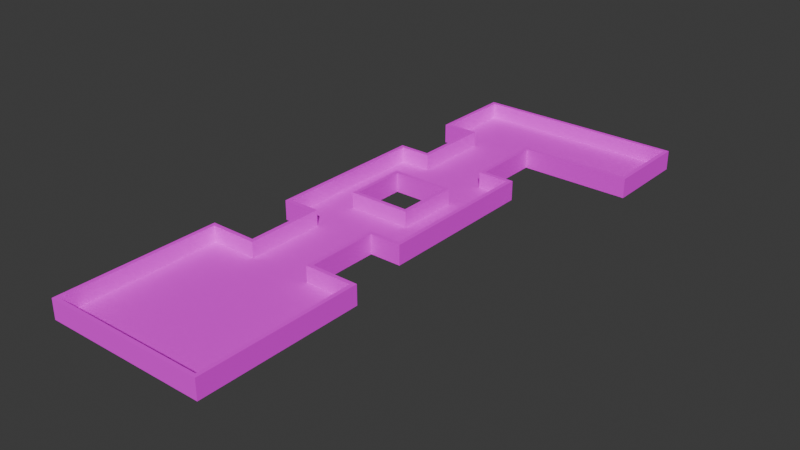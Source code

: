 # Source: mle-basic3-5.blend  (saved by Blender 4.0.36; exported with 4.5.12 LTS)
import bpy
from mathutils import Matrix  # noqa: F401  (used for matrix-valued properties, if any)

bpy.ops.wm.read_factory_settings(use_empty=True)
scene = bpy.context.scene
scene.name = 'Scene'

# ---- collections
col_collection = bpy.data.collections.new('Collection'); scene.collection.children.link(col_collection)

# ---- images (referenced by path relative to the original .blend; pixels are not part of the script)
import os
ASSET_DIR = os.environ.get("B2B_ASSET_DIR", "")  # directory of the original .blend (textures are referenced by path, not embedded)
HERE = os.path.dirname(os.path.abspath(__file__))  # packed textures are extracted next to this script under _unpacked/

def load_image(name, relpath, width, height, colorspace="sRGB"):
    """Load a texture the original file referenced (path relative to the .blend, or extracted next to this script)."""
    p = next((c for c in (os.path.join(HERE, relpath), os.path.join(ASSET_DIR, relpath)) if relpath and os.path.exists(c)), "")
    if p:
        img = bpy.data.images.load(p, check_existing=True)
        img.name = name
    else:  # same state as the original file: an image datablock whose file is absent (Cycles renders it pink)
        img = bpy.data.images.new(name, width, height)
        img.source = "FILE"
        img.filepath = "//" + (relpath or name)
    img.colorspace_settings.name = colorspace
    return img
img_texture_08_png = load_image('texture_08.png', 'texture_08.png', 1024, 1024, 'sRGB')
img_texture_13_png = load_image('texture_13.png', 'texture_13.png', 1024, 1024, 'sRGB')

# ---- materials (node trees are filled in below, after node groups)
mat_floor = bpy.data.materials.new('Floor')
mat_floor.use_transparent_shadow = False
mat_wall = bpy.data.materials.new('Wall')
mat_wall.use_transparent_shadow = False

# ---- material node trees
mat_floor.use_nodes = True; mat_floor.node_tree.nodes.clear()
_N = mat_floor.node_tree.nodes; _L = mat_floor.node_tree.links
n0 = _N.new('ShaderNodeBsdfPrincipled'); n0.name = 'Principled BSDF'; n0.location = (10, 300)
n0.inputs[2].default_value = 1.0
n0.inputs[3].default_value = 1.45
n1 = _N.new('ShaderNodeOutputMaterial'); n1.name = 'Material Output'; n1.location = (300, 300)
n2 = _N.new('ShaderNodeTexImage'); n2.name = 'Image Texture'; n2.location = (-309, 284)
n2.image = img_texture_08_png
_L.new(n0.outputs[0], n1.inputs[0])
_L.new(n2.outputs[0], n0.inputs[0])
n1.is_active_output = True
mat_wall.use_nodes = True; mat_wall.node_tree.nodes.clear()
_N = mat_wall.node_tree.nodes; _L = mat_wall.node_tree.links
n0 = _N.new('ShaderNodeBsdfPrincipled'); n0.name = 'Principled BSDF'; n0.location = (10, 300)
n0.inputs[2].default_value = 1.0
n0.inputs[3].default_value = 1.45
n1 = _N.new('ShaderNodeOutputMaterial'); n1.name = 'Material Output'; n1.location = (300, 300)
n2 = _N.new('ShaderNodeTexImage'); n2.name = 'Image Texture'; n2.location = (-313, 299)
n2.image = img_texture_13_png
_L.new(n0.outputs[0], n1.inputs[0])
_L.new(n2.outputs[0], n0.inputs[0])
n1.is_active_output = True

# ---- world
world_world = bpy.data.worlds.new('World'); scene.world = world_world
world_world.color = (0.05088, 0.05088, 0.05088)
world_world.use_sun_shadow = False
world_world.sun_shadow_jitter_overblur = 0.0

# ---- meshes
me_floor_plan = bpy.data.meshes.new('floor-plan')
me_floor_plan.from_pydata([(-5.0, -8.0, 0.0), (-5.0, -18.0, 0.0), (-5.0, -8.0, 1.0), (-5.0, -18.0, 1.0), (5.0, -8.0, 1.0), (5.0, -8.0, 0.0), (5.0, -18.0, 0.0), (5.0, -18.0, 1.0), (-2.0, -8.0, 1.0), (-2.0, -8.0, 0.0), (2.0, -8.0, 0.0), (2.0, -8.0, 1.0), (2.0, 4.0, 1.0), (2.0, 4.0, 0.0), (-2.0, 4.0, 0.0), (-2.0, 4.0, 1.0), (-2.0, 0.0, 1.0), (-2.0, 0.0, 0.0), (2.0, 0.0, 0.0), (2.0, 0.0, 1.0), (2.0, -3.0, 1.0), (2.0, -3.0, 0.0), (-2.0, -3.0, 0.0), (-2.0, -3.0, 1.0), (4.0, -3.0, 1.0), (4.0, -3.0, 0.0), (4.0, 7.0, 1.0), (4.0, 7.0, 0.0), (-4.0, -3.0, 0.0), (-4.0, -3.0, 1.0), (-4.0, 7.0, 0.0), (-4.0, 7.0, 1.0), (-2.0, 7.0, 0.0), (-2.0, 7.0, 1.0), (2.0, 7.0, 1.0), (2.0, 7.0, 0.0), (-2.0, 12.0, 0.0), (-2.0, 12.0, 1.0), (2.0, 12.0, 1.0), (2.0, 12.0, 0.0), (9.0, 12.0, 1.0), (9.0, 12.0, 0.0), (-4.0, 12.0, 0.0), (-4.0, 12.0, 1.0), (9.0, 17.0, 1.0), (9.0, 17.0, 0.0), (-4.0, 17.0, 0.0), (-4.0, 17.0, 1.0)], [], [(1, 3, 7, 6), (2, 3, 1, 0), (6, 7, 4, 5), (2, 0, 9, 8), (5, 4, 11, 10), (15, 12, 13, 14), (16, 15, 14, 17), (19, 16, 17, 18), (10, 11, 20, 21), (8, 9, 22, 23), (12, 19, 18, 13), (21, 20, 24, 25), (25, 24, 26, 27), (23, 22, 28, 29), (29, 28, 30, 31), (31, 30, 32, 33), (27, 26, 34, 35), (35, 34, 38, 39), (33, 32, 36, 37), (39, 38, 40, 41), (37, 36, 42, 43), (43, 42, 46, 47), (41, 40, 44, 45), (45, 44, 47, 46), (25, 27, 13, 18, 17, 14, 30, 28, 22, 9, 0, 1, 6, 5, 10, 21), (14, 13, 27, 35, 39, 41, 45, 46, 42, 36, 32, 30)])
me_floor_plan.polygons.foreach_set('material_index', [1, 1, 1, 1, 1, 1, 1, 1, 1, 1, 1, 1, 1, 1, 1, 1, 1, 1, 1, 1, 1, 1, 1, 1, 0, 0])
_uv = me_floor_plan.uv_layers.new(name='UVMap')
_uv.uv.foreach_set('vector', [10.0, -5.96e-08, 10.0, 1.0, 0.0, 1.0, -5.96e-08, 0.0, 10.0, 1.0, 0.0, 1.0, -8.941e-08, 0.0, 10.0, -8.941e-08, 10.0, -5.96e-08, 10.0, 1.0, 0.0, 1.0, -5.96e-08, 0.0, 5.96e-08, 1.0, -1.192e-07, 5.96e-08, 3.0, -1.192e-07, 3.0, 1.0, 3.0, -5.96e-08, 3.0, 1.0, 0.0, 1.0, -5.96e-08, 0.0, 4.0, 1.0, 1.192e-07, 1.0, 0.0, 1.192e-07, 4.0, 0.0, 4.0, 1.0, 1.192e-07, 1.0, 0.0, 1.192e-07, 4.0, 0.0, 4.0, 1.0, 1.192e-07, 1.0, 0.0, 1.192e-07, 4.0, 0.0, 5.0, -5.96e-08, 5.0, 1.0, 0.0, 1.0, -5.96e-08, 0.0, 5.96e-08, 1.0, -1.192e-07, 5.96e-08, 5.0, -1.192e-07, 5.0, 1.0, 4.0, 1.0, 1.192e-07, 1.0, 0.0, 1.192e-07, 4.0, 0.0, 2.0, -5.96e-08, 2.0, 1.0, 0.0, 1.0, -5.96e-08, 0.0, 10.0, -5.96e-08, 10.0, 1.0, 0.0, 1.0, -5.96e-08, 0.0, 5.96e-08, 1.0, -1.192e-07, 5.96e-08, 2.0, -1.192e-07, 2.0, 1.0, 5.96e-08, 1.0, -1.192e-07, 5.96e-08, 10.0, -1.192e-07, 10.0, 1.0, 5.96e-08, 1.0, -1.192e-07, 5.96e-08, 2.0, -1.192e-07, 2.0, 1.0, 2.0, -5.96e-08, 2.0, 1.0, 0.0, 1.0, -5.96e-08, 0.0, 5.0, -5.96e-08, 5.0, 1.0, 0.0, 1.0, -5.96e-08, 0.0, 5.96e-08, 1.0, -1.192e-07, 5.96e-08, 5.0, -1.192e-07, 5.0, 1.0, 7.0, -5.96e-08, 7.0, 1.0, 0.0, 1.0, -5.96e-08, 0.0, 5.96e-08, 1.0, -1.192e-07, 5.96e-08, 2.0, -1.192e-07, 2.0, 1.0, 5.96e-08, 1.0, -1.192e-07, 5.96e-08, 5.0, -1.192e-07, 5.0, 1.0, 5.0, -5.96e-08, 5.0, 1.0, 0.0, 1.0, -5.96e-08, 0.0, 13.0, -5.96e-08, 13.0, 1.0, 0.0, 1.0, -5.96e-08, 0.0, 4.5, 7.5, 4.5, 12.5, 3.5, 11.0, 3.5, 9.0, 1.5, 9.0, 1.5, 11.0, 0.5, 12.5, 0.5, 7.5, 1.5, 7.5, 1.5, 5.0, 0.0, 5.0, 0.0, 0.0, 5.0, 0.0, 5.0, 5.0, 3.5, 5.0, 3.5, 7.5, 1.5, 11.0, 3.5, 11.0, 4.5, 12.5, 3.5, 12.5, 3.498, 15.0, 6.995, 15.0, 7.0, 17.5, 0.5, 17.5, 0.5, 15.0, 1.5, 15.0, 1.5, 12.5, 0.5, 12.5])
me_floor_plan.materials.append(mat_floor)
me_floor_plan.materials.append(mat_wall)
me_floor_plan.update()

# ---- objects
ob_floor_plan = bpy.data.objects.new('floor-plan', me_floor_plan)
ob_enemy_spawn = bpy.data.objects.new('enemy-spawn', None)
ob_player_spawn_000 = bpy.data.objects.new('player-spawn.000', None)

# ---- transforms, parenting, visibility, modifiers, constraints
ob_floor_plan.location = (0.0, 0.0, 0.0)
_m = ob_floor_plan.modifiers.new('Solidify', 'SOLIDIFY')
_m.solidify_mode = 'NON_MANIFOLD'
_m.thickness = 0.25
_m.nonmanifold_boundary_mode = 'FLAT'
_m.nonmanifold_merge_threshold = 0.0
ob_enemy_spawn.parent = ob_floor_plan
ob_enemy_spawn.location = (0.0, -13.0, 0.0)
ob_player_spawn_000.parent = ob_floor_plan
ob_player_spawn_000.location = (7.0, 14.0, 0.0)

# ---- collection membership
col_collection.objects.link(ob_floor_plan)
col_collection.objects.link(ob_enemy_spawn)
col_collection.objects.link(ob_player_spawn_000)

# ---- scene / render settings (as saved in the file)
scene.frame_start = 1; scene.frame_end = 250; scene.frame_set(8)
scene.render.engine = 'BLENDER_EEVEE_NEXT'
scene.cycles.sampling_pattern = 'TABULATED_SOBOL'
bpy.context.view_layer.update()

# ---- added for rendering (the .blend has no active camera and no usable light): camera, sun
cam_auto = bpy.data.cameras.new('AutoCamera')
cam_auto.lens = 50.0
cam_auto.sensor_width = 36.0
cam_auto.clip_end = 1000.0
ob_auto_camera = bpy.data.objects.new('AutoCamera', cam_auto)
scene.collection.objects.link(ob_auto_camera)
ob_auto_camera.location = (37.4985, -43.0982, 28.7738)
ob_auto_camera.rotation_euler = (1.09748, -7.21219e-08, 0.694738)
scene.camera = ob_auto_camera
light_auto_sun = bpy.data.lights.new('AutoSun', 'SUN')
light_auto_sun.energy = 3.0
light_auto_sun.angle = 0.0523599
ob_auto_sun = bpy.data.objects.new('AutoSun', light_auto_sun)
scene.collection.objects.link(ob_auto_sun)
ob_auto_sun.rotation_euler = (0.872665, 0.174533, 0.523599)
bpy.context.view_layer.update()
